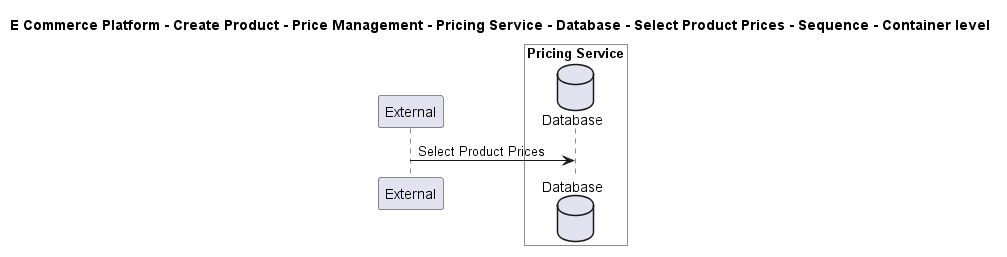

The diagram above was rendered by PlantUML. Its source (embedded in the PNG):
@startuml

title E Commerce Platform - Create Product - Price Management - Pricing Service - Database - Select Product Prices - Sequence - Container level

participant "External" as C4InterFlow.SoftwareSystems.ExternalSystem

box "Pricing Service" #White
    database "Database" as ECommercePlatform.CreateProduct.PriceManagement.SoftwareSystems.PricingService.Containers.Database
end box


C4InterFlow.SoftwareSystems.ExternalSystem -> ECommercePlatform.CreateProduct.PriceManagement.SoftwareSystems.PricingService.Containers.Database : Select Product Prices


@enduml